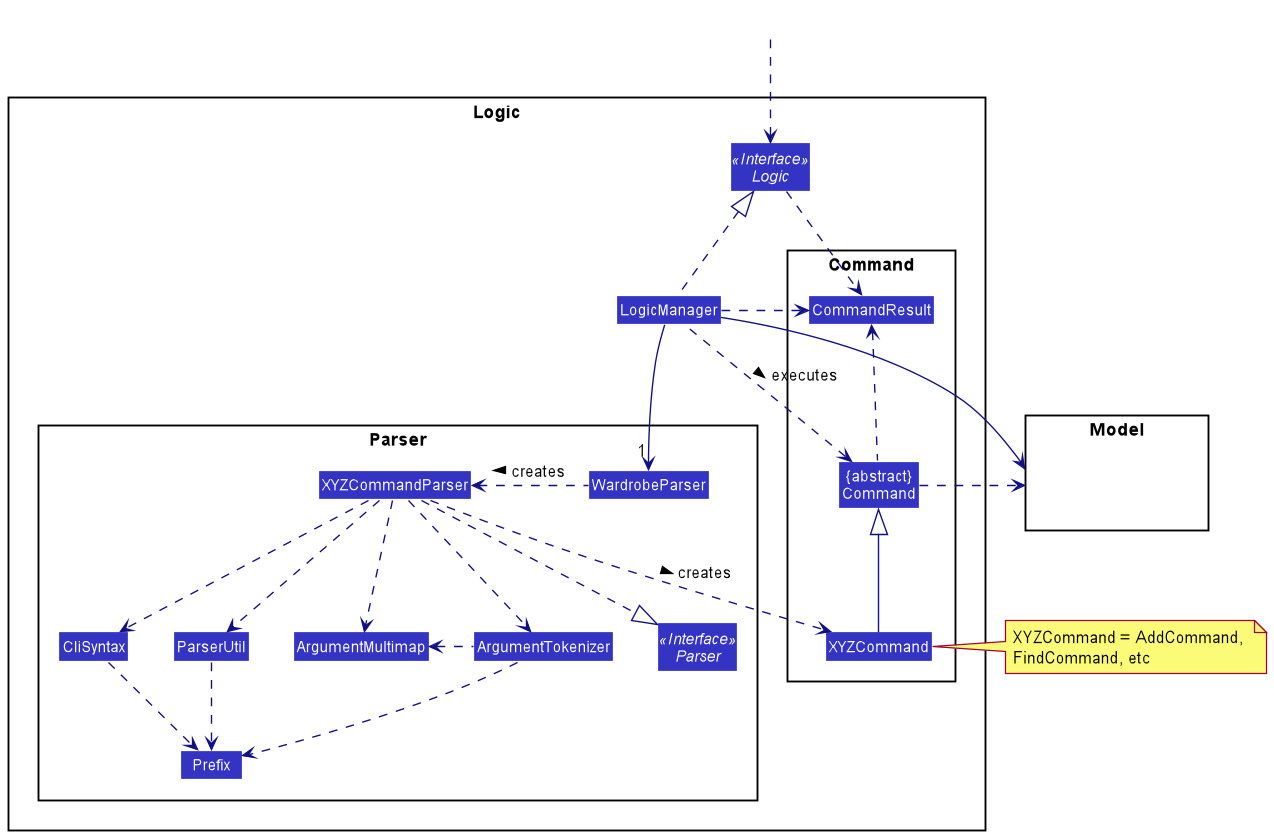

The diagram above was rendered by PlantUML. Its source (embedded in the PNG):
@startuml
!include style.puml
skinparam arrowThickness 1.1
skinparam arrowColor LOGIC_COLOR_T4
skinparam classBackgroundColor LOGIC_COLOR

package Logic {

package Parser {
Interface Parser <<Interface>>
Class WardrobeParser
Class XYZCommandParser
Class CliSyntax
Class ParserUtil
Class ArgumentMultimap
Class ArgumentTokenizer
Class Prefix
}

package Command {
Class XYZCommand
Class CommandResult
Class "{abstract}\nCommand" as Command
}

Interface Logic <<Interface>>
Class LogicManager
}

package Model{
Class HiddenModel #FFFFFF
}

Class HiddenOutside #FFFFFF
HiddenOutside ..> Logic

LogicManager .up.|> Logic
LogicManager -->"1" WardrobeParser
WardrobeParser .left.> XYZCommandParser: creates >

XYZCommandParser ..> XYZCommand : creates >
XYZCommandParser ..|> Parser
XYZCommandParser ..> ArgumentMultimap
XYZCommandParser ..> ArgumentTokenizer
ArgumentTokenizer .left.> ArgumentMultimap
XYZCommandParser ..> CliSyntax
CliSyntax ..> Prefix
XYZCommandParser ..> ParserUtil
ParserUtil .down.> Prefix
ArgumentTokenizer .down.> Prefix
XYZCommand -up-|> Command
LogicManager .left.> Command : executes >

LogicManager --> Model
Command .right.> Model
note right of XYZCommand: XYZCommand = AddCommand, \nFindCommand, etc

Logic ..> CommandResult
LogicManager .down.> CommandResult
Command .up.> CommandResult
CommandResult -[hidden]-> Parser
@enduml